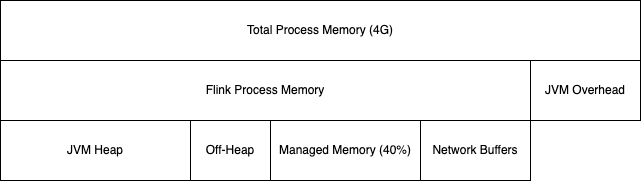

The diagram above was exported from draw.io. Its source (the exported page's mxGraphModel, read from the mxfile embedded in the PNG):
<mxGraphModel dx="1158" dy="540" grid="1" gridSize="10" guides="1" tooltips="1" connect="1" arrows="1" fold="1" page="1" pageScale="1" pageWidth="850" pageHeight="1100" math="0" shadow="0">
  <root>
    <mxCell id="0" />
    <mxCell id="1" parent="0" />
    <mxCell id="2" value="Total Process Memory (4G)" style="rounded=0;whiteSpace=wrap;html=1;" vertex="1" parent="1">
      <mxGeometry x="-190" y="110" width="640" height="60" as="geometry" />
    </mxCell>
    <mxCell id="3" value="Network Buffers" style="rounded=0;whiteSpace=wrap;html=1;" vertex="1" parent="1">
      <mxGeometry x="230" y="230" width="110" height="60" as="geometry" />
    </mxCell>
    <mxCell id="4" value="Managed Memory (40%)" style="rounded=0;whiteSpace=wrap;html=1;" vertex="1" parent="1">
      <mxGeometry x="80" y="230" width="150" height="60" as="geometry" />
    </mxCell>
    <mxCell id="5" value="Off-Heap" style="rounded=0;whiteSpace=wrap;html=1;" vertex="1" parent="1">
      <mxGeometry y="230" width="80" height="60" as="geometry" />
    </mxCell>
    <mxCell id="6" value="JVM Heap" style="rounded=0;whiteSpace=wrap;html=1;" vertex="1" parent="1">
      <mxGeometry x="-190" y="230" width="190" height="60" as="geometry" />
    </mxCell>
    <mxCell id="7" value="Flink Process Memory" style="rounded=0;whiteSpace=wrap;html=1;" vertex="1" parent="1">
      <mxGeometry x="-190" y="170" width="530" height="60" as="geometry" />
    </mxCell>
    <mxCell id="8" value="JVM Overhead" style="rounded=0;whiteSpace=wrap;html=1;" vertex="1" parent="1">
      <mxGeometry x="340" y="170" width="110" height="60" as="geometry" />
    </mxCell>
  </root>
</mxGraphModel>